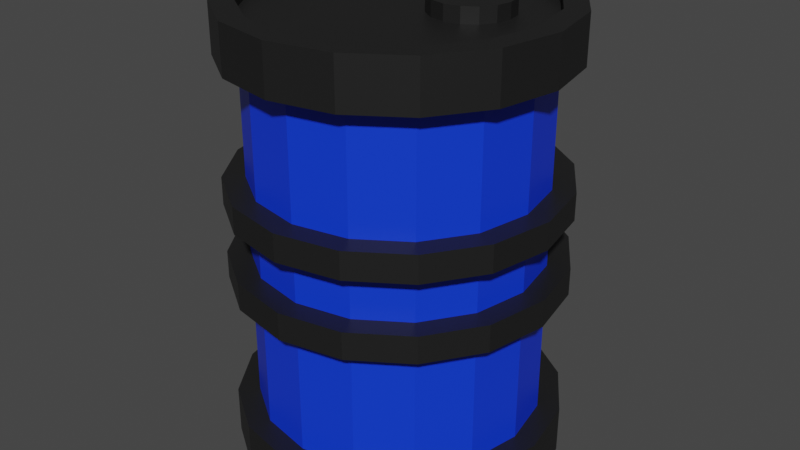 # Source: barrel.blend  (saved by Blender 2.91.10; exported with 4.5.12 LTS)
import bpy
from mathutils import Matrix  # noqa: F401  (used for matrix-valued properties, if any)

bpy.ops.wm.read_factory_settings(use_empty=True)
scene = bpy.context.scene
scene.name = 'Scene'

# ---- collections
col_collection = bpy.data.collections.new('Collection'); scene.collection.children.link(col_collection)

# ---- materials (node trees are filled in below, after node groups)
mat_grey = bpy.data.materials.new('grey')
mat_grey.use_transparent_shadow = False
mat_blu = bpy.data.materials.new('blu')
mat_blu.alpha_threshold = 0.0
mat_blu.use_transparent_shadow = False
mat_blu.line_color = (0.0, 0.0, 0.0, 1.0)

# ---- material node trees
mat_grey.use_nodes = True; mat_grey.node_tree.nodes.clear()
_N = mat_grey.node_tree.nodes; _L = mat_grey.node_tree.links
n0 = _N.new('ShaderNodeBsdfPrincipled'); n0.name = 'Principled BSDF'; n0.location = (10, 300)
n0.distribution = 'GGX'
n0.subsurface_method = 'BURLEY'
n0.inputs[0].default_value = (0.01109, 0.01109, 0.01109, 1.0)
n0.inputs[3].default_value = 1.45
n0.inputs[27].default_value = (0.0, 0.0, 0.0, 1.0)
n0.inputs[28].default_value = 1.0
n1 = _N.new('ShaderNodeOutputMaterial'); n1.name = 'Material Output'; n1.location = (300, 300)
_L.new(n0.outputs[0], n1.inputs[0])
n1.is_active_output = True
mat_blu.use_nodes = True; mat_blu.node_tree.nodes.clear()
_N = mat_blu.node_tree.nodes; _L = mat_blu.node_tree.links
n0 = _N.new('ShaderNodeOutputMaterial'); n0.name = 'Material Output'; n0.location = (300, 300)
n1 = _N.new('ShaderNodeBsdfPrincipled'); n1.name = 'Principled BSDF'; n1.location = (10, 300)
n1.distribution = 'GGX'
n1.subsurface_method = 'BURLEY'
n1.inputs[0].default_value = (0.004825, 0.04332, 0.8, 1.0)
n1.inputs[2].default_value = 0.4
n1.inputs[3].default_value = 1.45
n1.inputs[27].default_value = (0.0, 0.0, 0.0, 1.0)
n1.inputs[28].default_value = 1.0
_L.new(n1.outputs[0], n0.inputs[0])
n0.is_active_output = True

# ---- world
world_world = bpy.data.worlds.new('World'); scene.world = world_world
world_world.use_nodes = True; world_world.node_tree.nodes.clear()
_N = world_world.node_tree.nodes; _L = world_world.node_tree.links
n0 = _N.new('ShaderNodeOutputWorld'); n0.name = 'World Output'; n0.location = (300, 300)
n1 = _N.new('ShaderNodeBackground'); n1.name = 'Background'; n1.location = (10, 300)
n1.inputs[0].default_value = (0.05088, 0.05088, 0.05088, 1.0)
_L.new(n1.outputs[0], n0.inputs[0])
n0.is_active_output = True
world_world.color = (0.05088, 0.05088, 0.05088)
world_world.use_sun_shadow = False
world_world.sun_shadow_jitter_overblur = 0.0

# ---- meshes
me_cylinder_001 = bpy.data.meshes.new('Cylinder.001')
me_cylinder_001.from_pydata([(0.0, 1.155, 0.8636), (0.0, 1.155, 1.098), (0.4419, 1.067, 0.8636), (0.4419, 1.067, 1.098), (0.8166, 0.8166, 0.8636), (0.8166, 0.8166, 1.098), (1.067, 0.4419, 0.8636), (1.067, 0.4419, 1.098), (1.155, -5.048e-08, 0.8636), (1.155, -5.048e-08, 1.098), (1.067, -0.4419, 0.8636), (1.067, -0.4419, 1.098), (0.8166, -0.8166, 0.8636), (0.8166, -0.8166, 1.098), (0.4419, -1.067, 0.8636), (0.4419, -1.067, 1.098), (1.744e-07, -1.155, 0.8636), (1.744e-07, -1.155, 1.098), (-0.4419, -1.067, 0.8636), (-0.4419, -1.067, 1.098), (-0.8166, -0.8166, 0.8636), (-0.8166, -0.8166, 1.098), (-1.067, -0.4419, 0.8636), (-1.067, -0.4419, 1.098), (-1.155, 1.377e-08, 0.8636), (-1.155, 1.377e-08, 1.098), (-1.067, 0.4419, 0.8636), (-1.067, 0.4419, 1.098), (-0.8166, 0.8166, 0.8636), (-0.8166, 0.8166, 1.098), (-0.4419, 1.067, 0.8636), (-0.4419, 1.067, 1.098), (7.105e-15, 1.155, 0.09732), (7.105e-15, 1.155, 0.2302), (0.4419, 1.067, 0.09732), (0.4419, 1.067, 0.2302), (0.8166, 0.8166, 0.09732), (0.8166, 0.8166, 0.2302), (1.067, 0.4419, 0.09732), (1.067, 0.4419, 0.2302), (1.155, -5.048e-08, 0.09732), (1.155, -5.048e-08, 0.2302), (1.067, -0.4419, 0.09732), (1.067, -0.4419, 0.2302), (0.8166, -0.8166, 0.09732), (0.8166, -0.8166, 0.2302), (0.4419, -1.067, 0.09732), (0.4419, -1.067, 0.2302), (1.744e-07, -1.155, 0.09732), (1.744e-07, -1.155, 0.2302), (-0.4419, -1.067, 0.09732), (-0.4419, -1.067, 0.2302), (-0.8166, -0.8166, 0.09732), (-0.8166, -0.8166, 0.2302), (-1.067, -0.4419, 0.09732), (-1.067, -0.4419, 0.2302), (-1.155, 1.377e-08, 0.09732), (-1.155, 1.377e-08, 0.2302), (-1.067, 0.4419, 0.09732), (-1.067, 0.4419, 0.2302), (-0.8166, 0.8166, 0.09732), (-0.8166, 0.8166, 0.2302), (-0.4419, 1.067, 0.09732), (-0.4419, 1.067, 0.2302), (7.105e-15, 1.155, -0.2749), (7.105e-15, 1.155, -0.1419), (0.4419, 1.067, -0.2749), (0.4419, 1.067, -0.1419), (0.8166, 0.8166, -0.2749), (0.8166, 0.8166, -0.1419), (1.067, 0.4419, -0.2749), (1.067, 0.4419, -0.1419), (1.155, -5.048e-08, -0.2749), (1.155, -5.048e-08, -0.1419), (1.067, -0.4419, -0.2749), (1.067, -0.4419, -0.1419), (0.8166, -0.8166, -0.2749), (0.8166, -0.8166, -0.1419), (0.4419, -1.067, -0.2749), (0.4419, -1.067, -0.1419), (1.744e-07, -1.155, -0.2749), (1.744e-07, -1.155, -0.1419), (-0.4419, -1.067, -0.2749), (-0.4419, -1.067, -0.1419), (-0.8166, -0.8166, -0.2749), (-0.8166, -0.8166, -0.1419), (-1.067, -0.4419, -0.2749), (-1.067, -0.4419, -0.1419), (-1.155, 1.377e-08, -0.2749), (-1.155, 1.377e-08, -0.1419), (-1.067, 0.4419, -0.2749), (-1.067, 0.4419, -0.1419), (-0.8166, 0.8166, -0.2749), (-0.8166, 0.8166, -0.1419), (-0.4419, 1.067, -0.2749), (-0.4419, 1.067, -0.1419), (0.0, 1.155, -1.073), (0.0, 1.155, -0.8384), (0.4419, 1.067, -1.073), (0.4419, 1.067, -0.8384), (0.8166, 0.8166, -1.073), (0.8166, 0.8166, -0.8384), (1.067, 0.4419, -1.073), (1.067, 0.4419, -0.8384), (1.155, -5.048e-08, -1.073), (1.155, -5.048e-08, -0.8384), (1.067, -0.4419, -1.073), (1.067, -0.4419, -0.8384), (0.8166, -0.8166, -1.073), (0.8166, -0.8166, -0.8384), (0.4419, -1.067, -1.073), (0.4419, -1.067, -0.8384), (1.744e-07, -1.155, -1.073), (1.744e-07, -1.155, -0.8384), (-0.4419, -1.067, -1.073), (-0.4419, -1.067, -0.8384), (-0.8166, -0.8166, -1.073), (-0.8166, -0.8166, -0.8384), (-1.067, -0.4419, -1.073), (-1.067, -0.4419, -0.8384), (-1.155, 1.377e-08, -1.073), (-1.155, 1.377e-08, -0.8384), (-1.067, 0.4419, -1.073), (-1.067, 0.4419, -0.8384), (-0.8166, 0.8166, -1.073), (-0.8166, 0.8166, -0.8384), (-0.4419, 1.067, -1.073), (-0.4419, 1.067, -0.8384), (1.636e-08, 0.9959, -1.073), (0.3811, 0.9201, -1.073), (0.7042, 0.7042, -1.073), (0.9201, 0.3811, -1.073), (0.9959, -4.199e-08, -1.073), (0.9201, -0.3811, -1.073), (0.7042, -0.7042, -1.073), (0.3811, -0.9201, -1.073), (1.667e-07, -0.9959, -1.073), (-0.3811, -0.9201, -1.073), (-0.7042, -0.7042, -1.073), (-0.9201, -0.3811, -1.073), (-0.9959, 1.342e-08, -1.073), (-0.9201, 0.3811, -1.073), (-0.7042, 0.7042, -1.073), (-0.3811, 0.9201, -1.073), (1.583e-08, 0.9959, -1.025), (0.3811, 0.9201, -1.025), (0.7042, 0.7042, -1.025), (0.9201, 0.3811, -1.025), (0.9959, -4.199e-08, -1.025), (0.9201, -0.3811, -1.025), (0.7042, -0.7042, -1.025), (0.3811, -0.9201, -1.025), (1.662e-07, -0.9959, -1.025), (-0.3811, -0.9201, -1.025), (-0.7042, -0.7042, -1.025), (-0.9201, -0.3811, -1.025), (-0.9959, 1.342e-08, -1.025), (-0.9201, 0.3811, -1.025), (-0.7042, 0.7042, -1.025), (-0.3811, 0.9201, -1.025), (0.3951, 0.4803, -1.098), (0.5033, 0.4588, -1.098), (0.595, 0.3975, -1.098), (0.6563, 0.3058, -1.098), (0.6779, 0.1975, -1.098), (0.6563, 0.08931, -1.098), (0.595, -0.002437, -1.098), (0.5033, -0.06374, -1.098), (0.3951, -0.08527, -1.098), (0.2868, -0.06374, -1.098), (0.1951, -0.002437, -1.098), (0.1338, 0.08931, -1.098), (0.1123, 0.1975, -1.098), (0.1338, 0.3058, -1.098), (0.1951, 0.3975, -1.098), (0.2868, 0.4588, -1.098), (0.595, -0.002437, -1.025), (-0.3827, -0.9239, -0.8384), (0.3951, -0.08527, -1.025), (-0.7071, -0.7071, -0.8384), (0.5033, -0.06374, -1.025), (0.2868, -0.06374, -1.025), (1.0, -4.371e-08, -0.8384), (0.9239, -0.3827, -0.8384), (0.9239, 0.3827, -0.8384), (-0.3827, 0.9239, -0.8384), (-0.9239, -0.3827, -0.8384), (0.0, 1.0, -0.8384), (0.3827, 0.9239, -0.8384), (0.1951, -0.002437, -1.025), (-1.0, 1.192e-08, -0.8384), (0.1338, 0.08931, -1.025), (0.1123, 0.1975, -1.025), (-0.9239, 0.3827, -0.8384), (0.1338, 0.3058, -1.025), (-0.7071, 0.7071, -0.8384), (0.1951, 0.3975, -1.025), (0.7071, 0.7071, -0.8384), (0.2868, 0.4588, -1.025), (0.3951, 0.4803, -1.025), (0.5033, 0.4588, -1.025), (1.51e-07, -1.0, -0.8384), (0.595, 0.3975, -1.025), (0.6563, 0.3058, -1.025), (0.6779, 0.1975, -1.025), (0.3827, -0.9239, -0.8384), (0.7071, -0.7071, -0.8384), (0.6563, 0.08931, -1.025), (-0.9239, 0.3827, -0.2749), (-0.7071, 0.7071, -0.2749), (-0.3827, 0.9239, -0.1419), (0.3827, 0.9239, -0.1419), (7.105e-15, 1.0, -0.1419), (0.7071, -0.7071, -0.2749), (1.0, -4.371e-08, -0.2749), (0.9239, -0.3827, -0.2749), (-0.9239, -0.3827, -0.1419), (-1.0, 1.192e-08, -0.1419), (-0.9239, 0.3827, -0.1419), (0.9239, 0.3827, -0.2749), (-0.3827, -0.9239, -0.1419), (1.51e-07, -1.0, -0.1419), (-0.9239, -0.3827, -0.2749), (0.3827, -0.9239, -0.2749), (-0.3827, 0.9239, -0.2749), (7.105e-15, 1.0, -0.2749), (0.3827, 0.9239, -0.2749), (0.3827, -0.9239, -0.1419), (0.7071, -0.7071, -0.1419), (0.7071, 0.7071, -0.2749), (0.7071, 0.7071, -0.1419), (1.0, -4.371e-08, -0.1419), (0.9239, -0.3827, -0.1419), (0.9239, 0.3827, -0.1419), (-0.7071, -0.7071, -0.1419), (-0.7071, 0.7071, -0.1419), (1.51e-07, -1.0, -0.2749), (-0.3827, -0.9239, -0.2749), (-0.7071, -0.7071, -0.2749), (-1.0, 1.192e-08, -0.2749), (-0.9239, 0.3827, 0.09732), (-0.7071, 0.7071, 0.09732), (-0.3827, 0.9239, 0.2302), (7.105e-15, 1.0, 0.2302), (0.3827, 0.9239, 0.2302), (0.7071, -0.7071, 0.09732), (1.0, -4.371e-08, 0.09732), (0.9239, -0.3827, 0.09732), (-1.0, 1.192e-08, 0.2302), (-0.9239, -0.3827, 0.2302), (-0.9239, 0.3827, 0.2302), (0.9239, 0.3827, 0.09732), (-0.3827, -0.9239, 0.2302), (1.51e-07, -1.0, 0.2302), (0.3827, -0.9239, 0.2302), (0.7071, -0.7071, 0.2302), (-0.9239, -0.3827, 0.09732), (-0.3827, 0.9239, 0.09732), (0.3827, -0.9239, 0.09732), (7.105e-15, 1.0, 0.09732), (1.0, -4.371e-08, 0.2302), (0.9239, -0.3827, 0.2302), (0.3827, 0.9239, 0.09732), (0.9239, 0.3827, 0.2302), (0.7071, 0.7071, 0.09732), (0.7071, 0.7071, 0.2302), (-0.7071, -0.7071, 0.2302), (-0.7071, 0.7071, 0.2302), (1.51e-07, -1.0, 0.09732), (-0.7071, -0.7071, 0.09732), (-0.3827, -0.9239, 0.09732), (-1.0, 1.192e-08, 0.09732), (0.0, 1.0, 0.8636), (0.3827, 0.9239, 0.8636), (0.7071, 0.7071, 0.8636), (0.9239, 0.3827, 0.8636), (1.0, -4.371e-08, 0.8636), (0.9239, -0.3827, 0.8636), (0.7071, -0.7071, 0.8636), (0.3827, -0.9239, 0.8636), (1.51e-07, -1.0, 0.8636), (-0.3827, -0.9239, 0.8636), (-0.7071, -0.7071, 0.8636), (-0.9239, -0.3827, 0.8636), (-1.0, 1.192e-08, 0.8636), (-0.9239, 0.3827, 0.8636), (-0.7071, 0.7071, 0.8636), (-0.3827, 0.9239, 0.8636)], [], [(0, 1, 3, 2), (2, 3, 5, 4), (4, 5, 7, 6), (6, 7, 9, 8), (8, 9, 11, 10), (10, 11, 13, 12), (12, 13, 15, 14), (14, 15, 17, 16), (16, 17, 19, 18), (18, 19, 21, 20), (20, 21, 23, 22), (22, 23, 25, 24), (24, 25, 27, 26), (26, 27, 29, 28), (3, 1, 31, 29, 27, 25, 23, 21, 19, 17, 15, 13, 11, 9, 7, 5), (28, 29, 31, 30), (30, 31, 1, 0), (32, 33, 35, 34), (34, 35, 37, 36), (36, 37, 39, 38), (38, 39, 41, 40), (40, 41, 43, 42), (42, 43, 45, 44), (44, 45, 47, 46), (46, 47, 49, 48), (48, 49, 51, 50), (50, 51, 53, 52), (52, 53, 55, 54), (54, 55, 57, 56), (56, 57, 59, 58), (58, 59, 61, 60), (60, 61, 63, 62), (62, 63, 33, 32), (64, 65, 67, 66), (66, 67, 69, 68), (68, 69, 71, 70), (70, 71, 73, 72), (72, 73, 75, 74), (74, 75, 77, 76), (76, 77, 79, 78), (78, 79, 81, 80), (80, 81, 83, 82), (82, 83, 85, 84), (84, 85, 87, 86), (86, 87, 89, 88), (88, 89, 91, 90), (90, 91, 93, 92), (92, 93, 95, 94), (94, 95, 65, 64), (96, 97, 99, 98), (98, 99, 101, 100), (100, 101, 103, 102), (102, 103, 105, 104), (104, 105, 107, 106), (106, 107, 109, 108), (108, 109, 111, 110), (110, 111, 113, 112), (112, 113, 115, 114), (114, 115, 117, 116), (116, 117, 119, 118), (118, 119, 121, 120), (120, 121, 123, 122), (122, 123, 125, 124), (124, 125, 127, 126), (126, 127, 97, 96), (102, 104, 132, 131), (142, 143, 159, 158), (112, 114, 137, 136), (122, 124, 142, 141), (98, 100, 130, 129), (108, 110, 135, 134), (118, 120, 140, 139), (104, 106, 133, 132), (114, 116, 138, 137), (124, 126, 143, 142), (100, 102, 131, 130), (110, 112, 136, 135), (96, 98, 129, 128), (120, 122, 141, 140), (106, 108, 134, 133), (116, 118, 139, 138), (126, 96, 128, 143), (135, 136, 152, 151), (128, 129, 145, 144), (143, 128, 144, 159), (136, 137, 153, 152), (129, 130, 146, 145), (137, 138, 154, 153), (130, 131, 147, 146), (138, 139, 155, 154), (131, 132, 148, 147), (139, 140, 156, 155), (132, 133, 149, 148), (140, 141, 157, 156), (133, 134, 150, 149), (141, 142, 158, 157), (134, 135, 151, 150), (160, 161, 162, 163, 164, 165, 166, 167, 168, 169, 170, 171, 172, 173, 174, 175), (179, 117, 115, 113, 111, 109, 107, 105, 103, 101, 99, 97, 127, 125, 195, 185, 187, 188, 197, 184, 182, 183, 206, 205, 201, 177), (125, 123, 121, 119, 117, 179, 186, 190, 193, 195), (159, 144, 145, 146, 147, 203, 202, 200, 199, 198, 196), (203, 147, 148, 149, 150, 151, 152, 153, 154, 155, 156, 157, 158, 159, 196, 194, 192, 191, 189, 181, 178, 180, 176, 207, 204), (161, 160, 199, 200), (162, 161, 200, 202), (203, 163, 162, 202), (204, 164, 163, 203), (207, 165, 164, 204), (176, 166, 165, 207), (180, 167, 166, 176), (178, 168, 167, 180), (181, 169, 168, 178), (189, 170, 169, 181), (171, 170, 189, 191), (172, 171, 191, 192), (173, 172, 192, 194), (174, 173, 194, 196), (175, 174, 196, 198), (160, 175, 198, 199), (234, 85, 83, 81, 79, 77, 75, 73, 71, 69, 67, 65, 95, 93, 235, 210, 212, 211, 230, 233, 231, 232, 228, 227, 221, 220), (93, 91, 89, 87, 85, 234, 216, 217, 218, 235), (82, 84, 86, 88, 90, 92, 94, 224, 209, 208, 239, 222, 238, 237), (224, 94, 64, 66, 68, 70, 72, 74, 76, 78, 80, 82, 237, 236, 223, 213, 215, 214, 219, 229, 226, 225), (188, 187, 225, 226), (197, 188, 226, 229), (219, 184, 197, 229), (214, 182, 184, 219), (215, 183, 182, 214), (213, 206, 183, 215), (223, 205, 206, 213), (236, 201, 205, 223), (237, 177, 201, 236), (238, 179, 177, 237), (186, 179, 238, 222), (190, 186, 222, 239), (193, 190, 239, 208), (195, 193, 208, 209), (185, 195, 209, 224), (187, 185, 224, 225), (266, 53, 51, 49, 47, 45, 43, 41, 39, 37, 35, 33, 63, 61, 267, 242, 243, 244, 265, 263, 260, 261, 255, 254, 253, 252), (61, 59, 57, 55, 53, 266, 249, 248, 250, 267), (50, 52, 54, 56, 58, 60, 62, 257, 241, 240, 271, 256, 269, 270), (62, 32, 34, 36, 38, 40, 42, 44, 46, 48, 50, 270, 268, 258, 245, 247, 246, 251, 264, 262, 259, 257), (211, 212, 259, 262), (230, 211, 262, 264), (251, 233, 230, 264), (246, 231, 233, 251), (247, 232, 231, 246), (245, 228, 232, 247), (258, 227, 228, 245), (268, 221, 227, 258), (270, 220, 221, 268), (269, 234, 220, 270), (216, 234, 269, 256), (217, 216, 256, 271), (218, 217, 271, 240), (235, 218, 240, 241), (210, 235, 241, 257), (259, 212, 210, 257), (18, 20, 22, 24, 26, 28, 30, 287, 286, 285, 284, 283, 282, 281), (30, 0, 2, 4, 6, 8, 10, 12, 14, 16, 18, 281, 280, 279, 278, 277, 276, 275, 274, 273, 272, 287), (244, 243, 272, 273), (265, 244, 273, 274), (275, 263, 265, 274), (276, 260, 263, 275), (277, 261, 260, 276), (278, 255, 261, 277), (279, 254, 255, 278), (280, 253, 254, 279), (281, 252, 253, 280), (282, 266, 252, 281), (249, 266, 282, 283), (248, 249, 283, 284), (250, 248, 284, 285), (267, 250, 285, 286), (242, 267, 286, 287), (243, 242, 287, 272)])
me_cylinder_001.polygons.foreach_set('material_index', [0, 0, 0, 0, 0, 0, 0, 0, 0, 0, 0, 0, 0, 0, 0, 0, 0, 0, 0, 0, 0, 0, 0, 0, 0, 0, 0, 0, 0, 0, 0, 0, 0, 0, 0, 0, 0, 0, 0, 0, 0, 0, 0, 0, 0, 0, 0, 0, 0, 0, 0, 0, 0, 0, 0, 0, 0, 0, 0, 0, 0, 0, 0, 0, 0, 0, 0, 0, 0, 0, 0, 0, 0, 0, 0, 0, 0, 0, 0, 0, 0, 0, 0, 0, 0, 0, 0, 0, 0, 0, 0, 0, 0, 0, 0, 0, 0, 0, 0, 0, 0, 0, 0, 0, 0, 0, 0, 0, 0, 0, 0, 0, 0, 0, 0, 0, 0, 0, 0, 0, 0, 0, 1, 1, 1, 1, 1, 1, 1, 1, 1, 1, 1, 1, 1, 1, 1, 1, 0, 0, 0, 0, 1, 1, 1, 1, 1, 1, 1, 1, 1, 1, 1, 1, 1, 1, 1, 1, 0, 0, 1, 1, 1, 1, 1, 1, 1, 1, 1, 1, 1, 1, 1, 1, 1, 1])
_uv = me_cylinder_001.uv_layers.new(name='UVMap')
_uv.uv.foreach_set('vector', [1.0, 0.5, 1.0, 1.0, 0.9375, 1.0, 0.9375, 0.5, 0.9375, 0.5, 0.9375, 1.0, 0.875, 1.0, 0.875, 0.5, 0.875, 0.5, 0.875, 1.0, 0.8125, 1.0, 0.8125, 0.5, 0.8125, 0.5, 0.8125, 1.0, 0.75, 1.0, 0.75, 0.5, 0.75, 0.5, 0.75, 1.0, 0.6875, 1.0, 0.6875, 0.5, 0.6875, 0.5, 0.6875, 1.0, 0.625, 1.0, 0.625, 0.5, 0.625, 0.5, 0.625, 1.0, 0.5625, 1.0, 0.5625, 0.5, 0.5625, 0.5, 0.5625, 1.0, 0.5, 1.0, 0.5, 0.5, 0.5, 0.5, 0.5, 1.0, 0.4375, 1.0, 0.4375, 0.5, 0.4375, 0.5, 0.4375, 1.0, 0.375, 1.0, 0.375, 0.5, 0.375, 0.5, 0.375, 1.0, 0.3125, 1.0, 0.3125, 0.5, 0.3125, 0.5, 0.3125, 1.0, 0.25, 1.0, 0.25, 0.5, 0.25, 0.5, 0.25, 1.0, 0.1875, 1.0, 0.1875, 0.5, 0.1875, 0.5, 0.1875, 1.0, 0.125, 1.0, 0.125, 0.5, 0.3418, 0.4717, 0.25, 0.49, 0.1582, 0.4717, 0.08029, 0.4197, 0.02827, 0.3418, 0.01, 0.25, 0.02827, 0.1582, 0.08029, 0.08029, 0.1582, 0.02827, 0.25, 0.01, 0.3418, 0.02827, 0.4197, 0.08029, 0.4717, 0.1582, 0.49, 0.25, 0.4717, 0.3418, 0.4197, 0.4197, 0.125, 0.5, 0.125, 1.0, 0.0625, 1.0, 0.0625, 0.5, 0.0625, 0.5, 0.0625, 1.0, 0.0, 1.0, 0.0, 0.5, 1.0, 0.5, 1.0, 1.0, 0.9375, 1.0, 0.9375, 0.5, 0.9375, 0.5, 0.9375, 1.0, 0.875, 1.0, 0.875, 0.5, 0.875, 0.5, 0.875, 1.0, 0.8125, 1.0, 0.8125, 0.5, 0.8125, 0.5, 0.8125, 1.0, 0.75, 1.0, 0.75, 0.5, 0.75, 0.5, 0.75, 1.0, 0.6875, 1.0, 0.6875, 0.5, 0.6875, 0.5, 0.6875, 1.0, 0.625, 1.0, 0.625, 0.5, 0.625, 0.5, 0.625, 1.0, 0.5625, 1.0, 0.5625, 0.5, 0.5625, 0.5, 0.5625, 1.0, 0.5, 1.0, 0.5, 0.5, 0.5, 0.5, 0.5, 1.0, 0.4375, 1.0, 0.4375, 0.5, 0.4375, 0.5, 0.4375, 1.0, 0.375, 1.0, 0.375, 0.5, 0.375, 0.5, 0.375, 1.0, 0.3125, 1.0, 0.3125, 0.5, 0.3125, 0.5, 0.3125, 1.0, 0.25, 1.0, 0.25, 0.5, 0.25, 0.5, 0.25, 1.0, 0.1875, 1.0, 0.1875, 0.5, 0.1875, 0.5, 0.1875, 1.0, 0.125, 1.0, 0.125, 0.5, 0.125, 0.5, 0.125, 1.0, 0.0625, 1.0, 0.0625, 0.5, 0.0625, 0.5, 0.0625, 1.0, 0.0, 1.0, 0.0, 0.5, 1.0, 0.5, 1.0, 1.0, 0.9375, 1.0, 0.9375, 0.5, 0.9375, 0.5, 0.9375, 1.0, 0.875, 1.0, 0.875, 0.5, 0.875, 0.5, 0.875, 1.0, 0.8125, 1.0, 0.8125, 0.5, 0.8125, 0.5, 0.8125, 1.0, 0.75, 1.0, 0.75, 0.5, 0.75, 0.5, 0.75, 1.0, 0.6875, 1.0, 0.6875, 0.5, 0.6875, 0.5, 0.6875, 1.0, 0.625, 1.0, 0.625, 0.5, 0.625, 0.5, 0.625, 1.0, 0.5625, 1.0, 0.5625, 0.5, 0.5625, 0.5, 0.5625, 1.0, 0.5, 1.0, 0.5, 0.5, 0.5, 0.5, 0.5, 1.0, 0.4375, 1.0, 0.4375, 0.5, 0.4375, 0.5, 0.4375, 1.0, 0.375, 1.0, 0.375, 0.5, 0.375, 0.5, 0.375, 1.0, 0.3125, 1.0, 0.3125, 0.5, 0.3125, 0.5, 0.3125, 1.0, 0.25, 1.0, 0.25, 0.5, 0.25, 0.5, 0.25, 1.0, 0.1875, 1.0, 0.1875, 0.5, 0.1875, 0.5, 0.1875, 1.0, 0.125, 1.0, 0.125, 0.5, 0.125, 0.5, 0.125, 1.0, 0.0625, 1.0, 0.0625, 0.5, 0.0625, 0.5, 0.0625, 1.0, 0.0, 1.0, 0.0, 0.5, 1.0, 0.5, 1.0, 1.0, 0.9375, 1.0, 0.9375, 0.5, 0.9375, 0.5, 0.9375, 1.0, 0.875, 1.0, 0.875, 0.5, 0.875, 0.5, 0.875, 1.0, 0.8125, 1.0, 0.8125, 0.5, 0.8125, 0.5, 0.8125, 1.0, 0.75, 1.0, 0.75, 0.5, 0.75, 0.5, 0.75, 1.0, 0.6875, 1.0, 0.6875, 0.5, 0.6875, 0.5, 0.6875, 1.0, 0.625, 1.0, 0.625, 0.5, 0.625, 0.5, 0.625, 1.0, 0.5625, 1.0, 0.5625, 0.5, 0.5625, 0.5, 0.5625, 1.0, 0.5, 1.0, 0.5, 0.5, 0.5, 0.5, 0.5, 1.0, 0.4375, 1.0, 0.4375, 0.5, 0.4375, 0.5, 0.4375, 1.0, 0.375, 1.0, 0.375, 0.5, 0.375, 0.5, 0.375, 1.0, 0.3125, 1.0, 0.3125, 0.5, 0.3125, 0.5, 0.3125, 1.0, 0.25, 1.0, 0.25, 0.5, 0.25, 0.5, 0.25, 1.0, 0.1875, 1.0, 0.1875, 0.5, 0.1875, 0.5, 0.1875, 1.0, 0.125, 1.0, 0.125, 0.5, 0.125, 0.5, 0.125, 1.0, 0.0625, 1.0, 0.0625, 0.5, 0.0625, 0.5, 0.0625, 1.0, 0.0, 1.0, 0.0, 0.5, 0.8125, 0.5, 0.75, 0.5, 0.75, 0.5, 0.8125, 0.5, 0.125, 0.5, 0.0625, 0.5, 0.0625, 0.5, 0.125, 0.5, 0.5, 0.5, 0.4375, 0.5, 0.4375, 0.5, 0.5, 0.5, 0.1875, 0.5, 0.125, 0.5, 0.125, 0.5, 0.1875, 0.5, 0.9375, 0.5, 0.875, 0.5, 0.875, 0.5, 0.9375, 0.5, 0.625, 0.5, 0.5625, 0.5, 0.5625, 0.5, 0.625, 0.5, 0.3125, 0.5, 0.25, 0.5, 0.25, 0.5, 0.3125, 0.5, 0.75, 0.5, 0.6875, 0.5, 0.6875, 0.5, 0.75, 0.5, 0.4375, 0.5, 0.375, 0.5, 0.375, 0.5, 0.4375, 0.5, 0.125, 0.5, 0.0625, 0.5, 0.0625, 0.5, 0.125, 0.5, 0.875, 0.5, 0.8125, 0.5, 0.8125, 0.5, 0.875, 0.5, 0.5625, 0.5, 0.5, 0.5, 0.5, 0.5, 0.5625, 0.5, 1.0, 0.5, 0.9375, 0.5, 0.9375, 0.5, 1.0, 0.5, 0.25, 0.5, 0.1875, 0.5, 0.1875, 0.5, 0.25, 0.5, 0.6875, 0.5, 0.625, 0.5, 0.625, 0.5, 0.6875, 0.5, 0.375, 0.5, 0.3125, 0.5, 0.3125, 0.5, 0.375, 0.5, 0.0625, 0.5, 0.0, 0.5, 0.0, 0.5, 0.0625, 0.5, 0.5625, 0.5, 0.5, 0.5, 0.5, 0.5, 0.5625, 0.5, 1.0, 0.5, 0.9375, 0.5, 0.9375, 0.5, 1.0, 0.5, 0.0625, 0.5, 0.0, 0.5, 0.0, 0.5, 0.0625, 0.5, 0.5, 0.5, 0.4375, 0.5, 0.4375, 0.5, 0.5, 0.5, 0.9375, 0.5, 0.875, 0.5, 0.875, 0.5, 0.9375, 0.5, 0.4375, 0.5, 0.375, 0.5, 0.375, 0.5, 0.4375, 0.5, 0.875, 0.5, 0.8125, 0.5, 0.8125, 0.5, 0.875, 0.5, 0.375, 0.5, 0.3125, 0.5, 0.3125, 0.5, 0.375, 0.5, 0.8125, 0.5, 0.75, 0.5, 0.75, 0.5, 0.8125, 0.5, 0.3125, 0.5, 0.25, 0.5, 0.25, 0.5, 0.3125, 0.5, 0.75, 0.5, 0.6875, 0.5, 0.6875, 0.5, 0.75, 0.5, 0.25, 0.5, 0.1875, 0.5, 0.1875, 0.5, 0.25, 0.5, 0.6875, 0.5, 0.625, 0.5, 0.625, 0.5, 0.6875, 0.5, 0.1875, 0.5, 0.125, 0.5, 0.125, 0.5, 0.1875, 0.5, 0.625, 0.5, 0.5625, 0.5, 0.5625, 0.5, 0.625, 0.5, 0.75, 0.49, 0.8418, 0.4717, 0.9197, 0.4197, 0.9717, 0.3418, 0.99, 0.25, 0.9717, 0.1582, 0.9197, 0.08029, 0.8418, 0.02827, 0.75, 0.01, 0.6582, 0.02827, 0.5803, 0.08029, 0.5283, 0.1582, 0.51, 0.25, 0.5283, 0.3418, 0.5803, 0.4197, 0.6582, 0.4717, 0.103, 0.103, 0.08029, 0.08029, 0.1582, 0.02827, 0.25, 0.01, 0.3418, 0.02827, 0.4197, 0.08029, 0.4717, 0.1582, 0.49, 0.25, 0.4717, 0.3418, 0.4197, 0.4197, 0.3418, 0.4717, 0.25, 0.49, 0.1582, 0.4717, 0.08029, 0.4197, 0.103, 0.397, 0.1705, 0.442, 0.25, 0.4578, 0.3295, 0.442, 0.397, 0.397, 0.442, 0.3295, 0.4578, 0.25, 0.442, 0.1705, 0.397, 0.103, 0.3295, 0.05799, 0.25, 0.04217, 0.1705, 0.05799, 0.08029, 0.4197, 0.02827, 0.3418, 0.01, 0.25, 0.02827, 0.1582, 0.08029, 0.08029, 0.103, 0.103, 0.05799, 0.1705, 0.04217, 0.25, 0.05799, 0.3295, 0.103, 0.397, 0.6582, 0.4717, 0.75, 0.49, 0.8418, 0.4717, 0.9197, 0.4197, 0.9717, 0.3418, 0.9082, 0.3237, 0.8934, 0.3458, 0.8713, 0.3606, 0.8452, 0.3658, 0.8191, 0.3606, 0.797, 0.3458, 0.9082, 0.3237, 0.9717, 0.3418, 0.99, 0.25, 0.9717, 0.1582, 0.9197, 0.08029, 0.8418, 0.02827, 0.75, 0.01, 0.6582, 0.02827, 0.5803, 0.08029, 0.5283, 0.1582, 0.51, 0.25, 0.5283, 0.3418, 0.5803, 0.4197, 0.6582, 0.4717, 0.797, 0.3458, 0.7822, 0.3237, 0.7771, 0.2976, 0.7822, 0.2715, 0.797, 0.2494, 0.8191, 0.2346, 0.8452, 0.2295, 0.8713, 0.2346, 0.8934, 0.2494, 0.9082, 0.2715, 0.9134, 0.2976, 0.9375, 0.5, 1.0, 0.5, 1.0, 0.6982, 0.9375, 0.6982, 0.875, 0.5, 0.9375, 0.5, 0.9375, 0.6982, 0.875, 0.6982, 0.8125, 0.6982, 0.8125, 0.5, 0.875, 0.5, 0.875, 0.6982, 0.75, 0.6982, 0.75, 0.5, 0.8125, 0.5, 0.8125, 0.6982, 0.6875, 0.6982, 0.6875, 0.5, 0.75, 0.5, 0.75, 0.6982, 0.625, 0.6982, 0.625, 0.5, 0.6875, 0.5, 0.6875, 0.6982, 0.5625, 0.6982, 0.5625, 0.5, 0.625, 0.5, 0.625, 0.6982, 0.5, 0.6982, 0.5, 0.5, 0.5625, 0.5, 0.5625, 0.6982, 0.4375, 0.6982, 0.4375, 0.5, 0.5, 0.5, 0.5, 0.6982, 0.375, 0.6982, 0.375, 0.5, 0.4375, 0.5, 0.4375, 0.6982, 0.3125, 0.5, 0.375, 0.5, 0.375, 0.6982, 0.3125, 0.6982, 0.25, 0.5, 0.3125, 0.5, 0.3125, 0.6982, 0.25, 0.6982, 0.1875, 0.5, 0.25, 0.5, 0.25, 0.6982, 0.1875, 0.6982, 0.125, 0.5, 0.1875, 0.5, 0.1875, 0.6982, 0.125, 0.6982, 0.0625, 0.5, 0.125, 0.5, 0.125, 0.6982, 0.0625, 0.6982, 0.0, 0.5, 0.0625, 0.5, 0.0625, 0.6982, 0.0, 0.6982, 0.103, 0.103, 0.08029, 0.08029, 0.1582, 0.02827, 0.25, 0.01, 0.3418, 0.02827, 0.4197, 0.08029, 0.4717, 0.1582, 0.49, 0.25, 0.4717, 0.3418, 0.4197, 0.4197, 0.3418, 0.4717, 0.25, 0.49, 0.1582, 0.4717, 0.08029, 0.4197, 0.103, 0.397, 0.1705, 0.442, 0.25, 0.4578, 0.3295, 0.442, 0.397, 0.397, 0.442, 0.3295, 0.4578, 0.25, 0.442, 0.1705, 0.397, 0.103, 0.3295, 0.05799, 0.25, 0.04217, 0.1705, 0.05799, 0.08029, 0.4197, 0.02827, 0.3418, 0.01, 0.25, 0.02827, 0.1582, 0.08029, 0.08029, 0.103, 0.103, 0.05799, 0.1705, 0.04217, 0.25, 0.05799, 0.3295, 0.103, 0.397, 0.6582, 0.02827, 0.5803, 0.08029, 0.5283, 0.1582, 0.51, 0.25, 0.5283, 0.3418, 0.5803, 0.4197, 0.6582, 0.4717, 0.6705, 0.442, 0.603, 0.397, 0.558, 0.3295, 0.5422, 0.25, 0.558, 0.1705, 0.603, 0.103, 0.6705, 0.05799, 0.6705, 0.442, 0.6582, 0.4717, 0.75, 0.49, 0.8418, 0.4717, 0.9197, 0.4197, 0.9717, 0.3418, 0.99, 0.25, 0.9717, 0.1582, 0.9197, 0.08029, 0.8418, 0.02827, 0.75, 0.01, 0.6582, 0.02827, 0.6705, 0.05799, 0.75, 0.04217, 0.8295, 0.05799, 0.897, 0.103, 0.942, 0.1705, 0.9578, 0.25, 0.942, 0.3295, 0.897, 0.397, 0.8295, 0.442, 0.75, 0.4578, 0.9375, 0.5404, 1.0, 0.5404, 1.0, 0.6332, 0.9375, 0.6332, 0.875, 0.5404, 0.9375, 0.5404, 0.9375, 0.6332, 0.875, 0.6332, 0.8125, 0.6332, 0.8125, 0.5404, 0.875, 0.5404, 0.875, 0.6332, 0.75, 0.6332, 0.75, 0.5404, 0.8125, 0.5404, 0.8125, 0.6332, 0.6875, 0.6332, 0.6875, 0.5404, 0.75, 0.5404, 0.75, 0.6332, 0.625, 0.6332, 0.625, 0.5404, 0.6875, 0.5404, 0.6875, 0.6332, 0.5625, 0.6332, 0.5625, 0.5404, 0.625, 0.5404, 0.625, 0.6332, 0.5, 0.6332, 0.5, 0.5404, 0.5625, 0.5404, 0.5625, 0.6332, 0.4375, 0.6332, 0.4375, 0.5404, 0.5, 0.5404, 0.5, 0.6332, 0.375, 0.6332, 0.375, 0.5404, 0.4375, 0.5404, 0.4375, 0.6332, 0.3125, 0.5404, 0.375, 0.5404, 0.375, 0.6332, 0.3125, 0.6332, 0.25, 0.5404, 0.3125, 0.5404, 0.3125, 0.6332, 0.25, 0.6332, 0.1875, 0.5404, 0.25, 0.5404, 0.25, 0.6332, 0.1875, 0.6332, 0.125, 0.5404, 0.1875, 0.5404, 0.1875, 0.6332, 0.125, 0.6332, 0.0625, 0.5404, 0.125, 0.5404, 0.125, 0.6332, 0.0625, 0.6332, 0.0, 0.5404, 0.0625, 0.5404, 0.0625, 0.6332, 0.0, 0.6332, 0.103, 0.103, 0.08029, 0.08029, 0.1582, 0.02827, 0.25, 0.01, 0.3418, 0.02827, 0.4197, 0.08029, 0.4717, 0.1582, 0.49, 0.25, 0.4717, 0.3418, 0.4197, 0.4197, 0.3418, 0.4717, 0.25, 0.49, 0.1582, 0.4717, 0.08029, 0.4197, 0.103, 0.397, 0.1705, 0.442, 0.25, 0.4578, 0.3295, 0.442, 0.397, 0.397, 0.442, 0.3295, 0.4578, 0.25, 0.442, 0.1705, 0.397, 0.103, 0.3295, 0.05799, 0.25, 0.04217, 0.1705, 0.05799, 0.08029, 0.4197, 0.02827, 0.3418, 0.01, 0.25, 0.02827, 0.1582, 0.08029, 0.08029, 0.103, 0.103, 0.05799, 0.1705, 0.04217, 0.25, 0.05799, 0.3295, 0.103, 0.397, 0.6582, 0.02827, 0.5803, 0.08029, 0.5283, 0.1582, 0.51, 0.25, 0.5283, 0.3418, 0.5803, 0.4197, 0.6582, 0.4717, 0.6705, 0.442, 0.603, 0.397, 0.558, 0.3295, 0.5422, 0.25, 0.558, 0.1705, 0.603, 0.103, 0.6705, 0.05799, 0.6582, 0.4717, 0.75, 0.49, 0.8418, 0.4717, 0.9197, 0.4197, 0.9717, 0.3418, 0.99, 0.25, 0.9717, 0.1582, 0.9197, 0.08029, 0.8418, 0.02827, 0.75, 0.01, 0.6582, 0.02827, 0.6705, 0.05799, 0.75, 0.04217, 0.8295, 0.05799, 0.897, 0.103, 0.942, 0.1705, 0.9578, 0.25, 0.942, 0.3295, 0.897, 0.397, 0.8295, 0.442, 0.75, 0.4578, 0.6705, 0.442, 0.9375, 0.6917, 1.0, 0.6917, 1.0, 0.7971, 0.9375, 0.7971, 0.875, 0.6917, 0.9375, 0.6917, 0.9375, 0.7971, 0.875, 0.7971, 0.8125, 0.7971, 0.8125, 0.6917, 0.875, 0.6917, 0.875, 0.7971, 0.75, 0.7971, 0.75, 0.6917, 0.8125, 0.6917, 0.8125, 0.7971, 0.6875, 0.7971, 0.6875, 0.6917, 0.75, 0.6917, 0.75, 0.7971, 0.625, 0.7971, 0.625, 0.6917, 0.6875, 0.6917, 0.6875, 0.7971, 0.5625, 0.7971, 0.5625, 0.6917, 0.625, 0.6917, 0.625, 0.7971, 0.5, 0.7971, 0.5, 0.6917, 0.5625, 0.6917, 0.5625, 0.7971, 0.4375, 0.7971, 0.4375, 0.6917, 0.5, 0.6917, 0.5, 0.7971, 0.375, 0.7971, 0.375, 0.6917, 0.4375, 0.6917, 0.4375, 0.7971, 0.3125, 0.6917, 0.375, 0.6917, 0.375, 0.7971, 0.3125, 0.7971, 0.25, 0.6917, 0.3125, 0.6917, 0.3125, 0.7971, 0.25, 0.7971, 0.1875, 0.6917, 0.25, 0.6917, 0.25, 0.7971, 0.1875, 0.7971, 0.125, 0.6917, 0.1875, 0.6917, 0.1875, 0.7971, 0.125, 0.7971, 0.0625, 0.6917, 0.125, 0.6917, 0.125, 0.7971, 0.0625, 0.7971, 0.0, 0.7971, 0.0, 0.6917, 0.0625, 0.6917, 0.0625, 0.7971, 0.6582, 0.02827, 0.5803, 0.08029, 0.5283, 0.1582, 0.51, 0.25, 0.5283, 0.3418, 0.5803, 0.4197, 0.6582, 0.4717, 0.6705, 0.442, 0.603, 0.397, 0.558, 0.3295, 0.5422, 0.25, 0.558, 0.1705, 0.603, 0.103, 0.6705, 0.05799, 0.6582, 0.4717, 0.75, 0.49, 0.8418, 0.4717, 0.9197, 0.4197, 0.9717, 0.3418, 0.99, 0.25, 0.9717, 0.1582, 0.9197, 0.08029, 0.8418, 0.02827, 0.75, 0.01, 0.6582, 0.02827, 0.6705, 0.05799, 0.75, 0.04217, 0.8295, 0.05799, 0.897, 0.103, 0.942, 0.1705, 0.9578, 0.25, 0.942, 0.3295, 0.897, 0.397, 0.8295, 0.442, 0.75, 0.4578, 0.6705, 0.442, 0.9375, 0.8557, 1.0, 0.8557, 1.0, 0.9659, 0.9375, 0.9659, 0.875, 0.8557, 0.9375, 0.8557, 0.9375, 0.9659, 0.875, 0.9659, 0.8125, 0.9659, 0.8125, 0.8557, 0.875, 0.8557, 0.875, 0.9659, 0.75, 0.9659, 0.75, 0.8557, 0.8125, 0.8557, 0.8125, 0.9659, 0.6875, 0.9659, 0.6875, 0.8557, 0.75, 0.8557, 0.75, 0.9659, 0.625, 0.9659, 0.625, 0.8557, 0.6875, 0.8557, 0.6875, 0.9659, 0.5625, 0.9659, 0.5625, 0.8557, 0.625, 0.8557, 0.625, 0.9659, 0.5, 0.9659, 0.5, 0.8557, 0.5625, 0.8557, 0.5625, 0.9659, 0.4375, 0.9659, 0.4375, 0.8557, 0.5, 0.8557, 0.5, 0.9659, 0.375, 0.9659, 0.375, 0.8557, 0.4375, 0.8557, 0.4375, 0.9659, 0.3125, 0.8557, 0.375, 0.8557, 0.375, 0.9659, 0.3125, 0.9659, 0.25, 0.8557, 0.3125, 0.8557, 0.3125, 0.9659, 0.25, 0.9659, 0.1875, 0.8557, 0.25, 0.8557, 0.25, 0.9659, 0.1875, 0.9659, 0.125, 0.8557, 0.1875, 0.8557, 0.1875, 0.9659, 0.125, 0.9659, 0.0625, 0.8557, 0.125, 0.8557, 0.125, 0.9659, 0.0625, 0.9659, 0.0, 0.8557, 0.0625, 0.8557, 0.0625, 0.9659, 0.0, 0.9659])
me_cylinder_001.materials.append(mat_grey)
me_cylinder_001.materials.append(mat_blu)
me_cylinder_001.use_remesh_fix_poles = True
me_cylinder_001.use_remesh_preserve_attributes = False
me_cylinder_001.use_mirror_vertex_groups = False
me_cylinder_001.update()

# ---- objects
ob_cylinder_001 = bpy.data.objects.new('Cylinder.001', me_cylinder_001)

# ---- transforms, parenting, visibility, modifiers, constraints
ob_cylinder_001.location = (0.0, 0.0, 0.44)
ob_cylinder_001.scale = (0.2715, 0.2715, -0.3955)
ob_cylinder_001.lineart.crease_threshold = 0.0

# ---- collection membership
col_collection.objects.link(ob_cylinder_001)

# ---- scene / render settings (as saved in the file)
scene.frame_start = 1; scene.frame_end = 250; scene.frame_set(1)
scene.render.engine = 'BLENDER_EEVEE_NEXT'
scene.cycles.use_denoising = False
scene.cycles.samples = 128
scene.cycles.sampling_pattern = 'TABULATED_SOBOL'
scene.cycles.use_adaptive_sampling = False
scene.cycles.use_light_tree = False
scene.view_settings.view_transform = 'Filmic'
bpy.context.view_layer.update()

# ---- added for rendering (the .blend has no active camera and no usable light): camera, sun
cam_auto = bpy.data.cameras.new('AutoCamera')
cam_auto.lens = 50.0
cam_auto.sensor_width = 36.0
cam_auto.clip_end = 1000.0
ob_auto_camera = bpy.data.objects.new('AutoCamera', cam_auto)
scene.collection.objects.link(ob_auto_camera)
ob_auto_camera.location = (1.14832, -1.37799, 1.35871)
ob_auto_camera.rotation_euler = (1.09748, -7.21219e-08, 0.694738)
scene.camera = ob_auto_camera
light_auto_sun = bpy.data.lights.new('AutoSun', 'SUN')
light_auto_sun.energy = 3.0
light_auto_sun.angle = 0.0523599
ob_auto_sun = bpy.data.objects.new('AutoSun', light_auto_sun)
scene.collection.objects.link(ob_auto_sun)
ob_auto_sun.rotation_euler = (0.872665, 0.174533, 0.523599)
bpy.context.view_layer.update()
